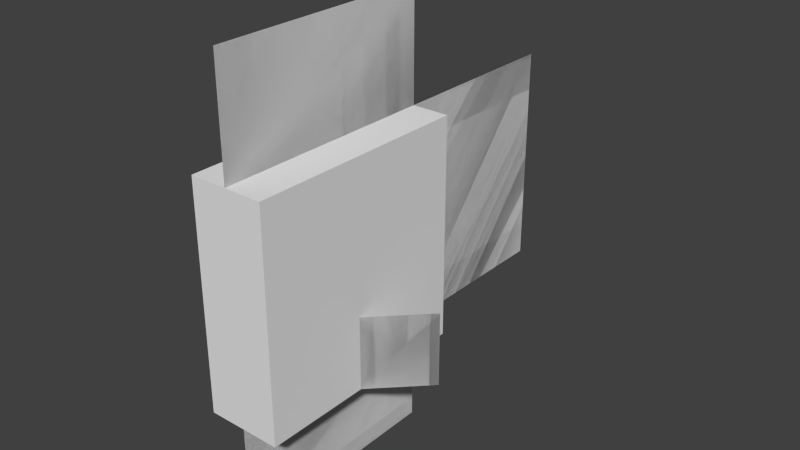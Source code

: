 # Source: tropical.fish.b.blend  (saved by Blender 2.79.0; exported with 4.5.12 LTS)
import bpy
from mathutils import Matrix  # noqa: F401  (used for matrix-valued properties, if any)

bpy.ops.wm.read_factory_settings(use_empty=True)
scene = bpy.context.scene
scene.name = 'Scene'

# ---- collections
col_collection_1 = bpy.data.collections.new('Collection 1'); scene.collection.children.link(col_collection_1)

# ---- world
world_world = bpy.data.worlds.new('World'); scene.world = world_world
world_world.color = (0.05088, 0.05088, 0.05088)
world_world.use_sun_shadow = False
world_world.sun_shadow_jitter_overblur = 0.0
world_world.cycles.sampling_method = 'NONE'
world_world.cycles.sample_map_resolution = 256

# ---- meshes
me_plane_011 = bpy.data.meshes.new('Plane.011')
me_plane_011.from_pydata([(-1.0, -1.0, 0.0), (1.0, -1.0, 0.0), (-1.0, 1.0, 0.0), (1.0, 1.0, 0.0)], [], [(0, 2, 3, 1)])
_uv = me_plane_011.uv_layers.new(name='UVMap')
_uv.uv.foreach_set('vector', [0.8125, 0.3438, 0.8125, 0.1562, 0.6562, 0.1562, 0.6562, 0.3438])
me_plane_011.use_remesh_preserve_volume = False
me_plane_011.use_remesh_preserve_attributes = False
me_plane_011.use_mirror_vertex_groups = False
me_plane_011.update()
me_plane_010 = bpy.data.meshes.new('Plane.010')
me_plane_010.from_pydata([(-1.0, -1.0, 0.0), (1.0, -1.0, 0.0), (-1.0, 1.0, 0.0), (1.0, 1.0, 0.0)], [], [(0, 2, 3, 1)])
_uv = me_plane_010.uv_layers.new(name='UVMap')
_uv.uv.foreach_set('vector', [0.8125, 0.0625, 0.8125, 0.1562, 0.625, 0.1562, 0.625, 0.0625])
me_plane_010.use_remesh_preserve_volume = False
me_plane_010.use_remesh_preserve_attributes = False
me_plane_010.use_mirror_vertex_groups = False
me_plane_010.update()
me_plane_009 = bpy.data.meshes.new('Plane.009')
me_plane_009.from_pydata([(-1.0, -1.0, 0.0), (1.0, -1.0, 0.0), (-1.0, 1.0, 0.0), (1.0, 1.0, 0.0)], [], [(0, 2, 3, 1)])
_uv = me_plane_009.uv_layers.new(name='UVMap')
_uv.uv.foreach_set('vector', [0.8125, 0.3438, 0.8125, 0.4375, 0.625, 0.4375, 0.625, 0.3438])
me_plane_009.use_remesh_preserve_volume = False
me_plane_009.use_remesh_preserve_attributes = False
me_plane_009.use_mirror_vertex_groups = False
me_plane_009.update()
me_plane_008 = bpy.data.meshes.new('Plane.008')
me_plane_008.from_pydata([(-1.0, -1.0, 0.0), (1.0, -1.0, 0.0), (-1.0, 1.0, 0.0), (1.0, 1.0, 0.0)], [], [(0, 1, 3, 2)])
_uv = me_plane_008.uv_layers.new(name='UVMap')
_uv.uv.foreach_set('vector', [0.8125, 0.0625, 0.625, 0.0625, 0.625, 0.1562, 0.8125, 0.1562])
me_plane_008.use_remesh_preserve_volume = False
me_plane_008.use_remesh_preserve_attributes = False
me_plane_008.use_mirror_vertex_groups = False
me_plane_008.update()
me_plane_007 = bpy.data.meshes.new('Plane.007')
me_plane_007.from_pydata([(-1.0, -1.0, 0.0), (1.0, -1.0, 0.0), (-1.0, 1.0, 0.0), (1.0, 1.0, 0.0)], [], [(0, 2, 3, 1)])
_uv = me_plane_007.uv_layers.new(name='UVMap')
_uv.uv.foreach_set('vector', [0.0625, 0.4375, 0.0625, 0.5, 0.125, 0.5, 0.125, 0.4375])
me_plane_007.use_remesh_preserve_volume = False
me_plane_007.use_remesh_preserve_attributes = False
me_plane_007.use_mirror_vertex_groups = False
me_plane_007.update()
me_plane_006 = bpy.data.meshes.new('Plane.006')
me_plane_006.from_pydata([(-1.0, -1.0, 0.0), (1.0, -1.0, 0.0), (-1.0, 1.0, 0.0), (1.0, 1.0, 0.0)], [], [(0, 2, 3, 1)])
_uv = me_plane_006.uv_layers.new(name='UVMap')
_uv.uv.foreach_set('vector', [0.0625, 0.5625, 0.0625, 0.625, 0.125, 0.625, 0.125, 0.5625])
me_plane_006.use_remesh_preserve_volume = False
me_plane_006.use_remesh_preserve_attributes = False
me_plane_006.use_mirror_vertex_groups = False
me_plane_006.update()
me_plane_003 = bpy.data.meshes.new('Plane.003')
me_plane_003.from_pydata([(-1.0, -1.0, 0.0), (1.0, -1.0, 0.0), (-1.0, 1.0, 0.0), (1.0, 1.0, 0.0)], [], [(0, 1, 3, 2)])
_uv = me_plane_003.uv_layers.new(name='UVMap')
_uv.uv.foreach_set('vector', [0.8125, 0.3438, 0.625, 0.3438, 0.625, 0.4375, 0.8125, 0.4375])
me_plane_003.use_remesh_preserve_volume = False
me_plane_003.use_remesh_preserve_attributes = False
me_plane_003.use_mirror_vertex_groups = False
me_plane_003.update()
me_plane_002 = bpy.data.meshes.new('Plane.002')
me_plane_002.from_pydata([(-1.0, -1.0, 0.0), (1.0, -1.0, 0.0), (-1.0, 1.0, 0.0), (1.0, 1.0, 0.0)], [], [(0, 1, 3, 2)])
_uv = me_plane_002.uv_layers.new(name='UVMap')
_uv.uv.foreach_set('vector', [0.0625, 0.4375, 0.125, 0.4375, 0.125, 0.5, 0.0625, 0.5])
me_plane_002.use_remesh_preserve_volume = False
me_plane_002.use_remesh_preserve_attributes = False
me_plane_002.use_mirror_vertex_groups = False
me_plane_002.update()
me_plane_001 = bpy.data.meshes.new('Plane.001')
me_plane_001.from_pydata([(-1.0, -1.0, 0.0), (1.0, -1.0, 0.0), (-1.0, 1.0, 0.0), (1.0, 1.0, 0.0)], [], [(0, 1, 3, 2)])
_uv = me_plane_001.uv_layers.new(name='UVMap')
_uv.uv.foreach_set('vector', [0.8125, 0.3438, 0.6562, 0.3438, 0.6562, 0.1562, 0.8125, 0.1562])
me_plane_001.use_remesh_preserve_volume = False
me_plane_001.use_remesh_preserve_attributes = False
me_plane_001.use_mirror_vertex_groups = False
me_plane_001.update()
me_plane = bpy.data.meshes.new('Plane')
me_plane.from_pydata([(-1.0, -1.0, 0.0), (1.0, -1.0, 0.0), (-1.0, 1.0, 0.0), (1.0, 1.0, 0.0)], [], [(0, 1, 3, 2)])
_uv = me_plane.uv_layers.new(name='UVMap')
_uv.uv.foreach_set('vector', [0.0625, 0.5625, 0.125, 0.5625, 0.125, 0.625, 0.0625, 0.625])
me_plane.use_remesh_preserve_volume = False
me_plane.use_remesh_preserve_attributes = False
me_plane.use_mirror_vertex_groups = False
me_plane.update()
me_cube = bpy.data.meshes.new('Cube')
me_cube.from_pydata([(-1.0, -1.0, -1.0), (-1.0, -1.0, 1.0), (-1.0, 1.0, -1.0), (-1.0, 1.0, 1.0), (1.0, -1.0, -1.0), (1.0, -1.0, 1.0), (1.0, 1.0, -1.0), (1.0, 1.0, 1.0)], [], [(1, 3, 2, 0), (3, 7, 6, 2), (7, 5, 4, 6), (5, 1, 0, 4), (0, 2, 6, 4), (5, 7, 3, 1)])
_uv = me_cube.uv_layers.new(name='UVMap')
_uv.uv.foreach_set('vector', [0.1875, 0.1875, 0.0, 0.1875, 0.0, 0.0, 0.1875, 0.0, 0.5, 0.1875, 0.4375, 0.1875, 0.4375, 0.0, 0.5, 0.0, 0.4375, 0.1875, 0.25, 0.1875, 0.25, 0.0, 0.4375, 0.0, 0.25, 0.1875, 0.1875, 0.1875, 0.1875, 0.0, 0.25, 0.0, 0.3125, 0.1875, 0.3125, 0.375, 0.25, 0.375, 0.25, 0.1875, 0.25, 0.1875, 0.25, 0.375, 0.1875, 0.375, 0.1875, 0.1875])
me_cube.use_remesh_preserve_volume = False
me_cube.use_remesh_preserve_attributes = False
me_cube.use_mirror_vertex_groups = False
me_cube.update()
arm_armature = bpy.data.armatures.new('Armature')  # bones are not reproduced

# ---- objects
ob_armature = bpy.data.objects.new('Armature', arm_armature)
ob_tail_2 = bpy.data.objects.new('tail.2', me_plane_011)
ob_fin_bottom_2 = bpy.data.objects.new('fin.bottom.2', me_plane_010)
ob_fin_top_2 = bpy.data.objects.new('fin.top.2', me_plane_009)
ob_fin_bottom_1 = bpy.data.objects.new('fin.bottom.1', me_plane_008)
ob_hand_right_2 = bpy.data.objects.new('hand.right.2', me_plane_007)
ob_hand_left_2 = bpy.data.objects.new('hand.left.2', me_plane_006)
ob_fin_top_1 = bpy.data.objects.new('fin.top.1', me_plane_003)
ob_hand_right_1 = bpy.data.objects.new('hand.right.1', me_plane_002)
ob_tail_1 = bpy.data.objects.new('tail.1', me_plane_001)
ob_hand_left_1 = bpy.data.objects.new('hand.left.1', me_plane)
ob_body = bpy.data.objects.new('body', me_cube)

# ---- transforms, parenting, visibility, modifiers, constraints
ob_armature.location = (0.0, 0.6045, 1.414)
ob_armature.rotation_euler = (1.571, 2.22e-16, 2.22e-16)
ob_armature.show_in_front = True
ob_armature.lineart.crease_threshold = 0.0
ob_tail_2.parent = ob_armature
ob_tail_2.matrix_parent_inverse = Matrix(((1.0, 2.22e-16, -2.22e-16, -1.342e-16), (2.22e-16, 7.55e-08, 1.0, -4.564e-08), (2.22e-16, -1.0, 7.55e-08, 0.6045), (0.0, 0.0, 0.0, 1.0)))
ob_tail_2.location = (-7.794e-16, 1.095, -4.646e-23)
ob_tail_2.rotation_euler = (1.571, 2.22e-16, 1.571)
ob_tail_2.scale = (0.5, 0.6, 1.1)
ob_tail_2.lineart.crease_threshold = 0.0
_vg = ob_tail_2.vertex_groups.new(name='body')
_vg = ob_tail_2.vertex_groups.new(name='tail')
_vg.add([0, 1, 2, 3], 1.0, 'REPLACE')
_vg = ob_tail_2.vertex_groups.new(name='fin.top')
_vg = ob_tail_2.vertex_groups.new(name='hand.left')
_vg = ob_tail_2.vertex_groups.new(name='hand.right')
_vg = ob_tail_2.vertex_groups.new(name='fin.bottom')
_m = ob_tail_2.modifiers.new('Armature', 'ARMATURE')
_m.object = ob_armature
ob_fin_bottom_2.parent = ob_armature
ob_fin_bottom_2.matrix_parent_inverse = Matrix(((1.0, 2.22e-16, -2.22e-16, -1.342e-16), (2.22e-16, 7.55e-08, 1.0, -4.564e-08), (2.22e-16, -1.0, 7.55e-08, 0.6045), (0.0, 0.0, 0.0, 1.0)))
ob_fin_bottom_2.location = (1.293e-14, 0.0, -0.8905)
ob_fin_bottom_2.rotation_euler = (1.571, 2.22e-16, 1.571)
ob_fin_bottom_2.scale = (0.6, 0.3, 1.1)
ob_fin_bottom_2.lineart.crease_threshold = 0.0
_vg = ob_fin_bottom_2.vertex_groups.new(name='body')
_vg = ob_fin_bottom_2.vertex_groups.new(name='tail')
_vg = ob_fin_bottom_2.vertex_groups.new(name='fin.top')
_vg = ob_fin_bottom_2.vertex_groups.new(name='hand.left')
_vg = ob_fin_bottom_2.vertex_groups.new(name='hand.right')
_vg = ob_fin_bottom_2.vertex_groups.new(name='fin.bottom')
_vg.add([0, 1, 2, 3], 1.0, 'REPLACE')
_m = ob_fin_bottom_2.modifiers.new('Armature', 'ARMATURE')
_m.object = ob_armature
ob_fin_top_2.parent = ob_armature
ob_fin_top_2.matrix_parent_inverse = Matrix(((1.0, 2.22e-16, -2.22e-16, -1.342e-16), (2.22e-16, 7.55e-08, 1.0, -4.564e-08), (2.22e-16, -1.0, 7.55e-08, 0.6045), (0.0, 0.0, 0.0, 1.0)))
ob_fin_top_2.location = (2.611e-16, 0.0, 0.8928)
ob_fin_top_2.rotation_euler = (1.571, 2.22e-16, 1.571)
ob_fin_top_2.scale = (0.6, 0.3, 1.1)
ob_fin_top_2.lineart.crease_threshold = 0.0
_vg = ob_fin_top_2.vertex_groups.new(name='body')
_vg = ob_fin_top_2.vertex_groups.new(name='tail')
_vg = ob_fin_top_2.vertex_groups.new(name='fin.top')
_vg.add([0, 1, 2, 3], 1.0, 'REPLACE')
_vg = ob_fin_top_2.vertex_groups.new(name='hand.left')
_vg = ob_fin_top_2.vertex_groups.new(name='hand.right')
_vg = ob_fin_top_2.vertex_groups.new(name='fin.bottom')
_m = ob_fin_top_2.modifiers.new('Armature', 'ARMATURE')
_m.object = ob_armature
ob_fin_bottom_1.parent = ob_armature
ob_fin_bottom_1.matrix_parent_inverse = Matrix(((1.0, 2.22e-16, -2.22e-16, -1.342e-16), (2.22e-16, 7.55e-08, 1.0, -4.564e-08), (2.22e-16, -1.0, 7.55e-08, 0.6045), (0.0, 0.0, 0.0, 1.0)))
ob_fin_bottom_1.location = (1.293e-14, 0.0, -0.8905)
ob_fin_bottom_1.rotation_euler = (1.571, 2.22e-16, 1.571)
ob_fin_bottom_1.scale = (0.6, 0.3, 1.1)
ob_fin_bottom_1.lineart.crease_threshold = 0.0
_vg = ob_fin_bottom_1.vertex_groups.new(name='body')
_vg = ob_fin_bottom_1.vertex_groups.new(name='tail')
_vg = ob_fin_bottom_1.vertex_groups.new(name='fin.top')
_vg = ob_fin_bottom_1.vertex_groups.new(name='hand.left')
_vg = ob_fin_bottom_1.vertex_groups.new(name='hand.right')
_vg = ob_fin_bottom_1.vertex_groups.new(name='fin.bottom')
_vg.add([0, 1, 2, 3], 1.0, 'REPLACE')
_m = ob_fin_bottom_1.modifiers.new('Armature', 'ARMATURE')
_m.object = ob_armature
ob_hand_right_2.parent = ob_armature
ob_hand_right_2.matrix_parent_inverse = Matrix(((1.0, 2.22e-16, -2.22e-16, -1.342e-16), (2.22e-16, 7.55e-08, 1.0, -4.564e-08), (2.22e-16, -1.0, 7.55e-08, 0.6045), (0.0, 0.0, 0.0, 1.0)))
ob_hand_right_2.location = (-0.3219, 0.08876, -0.3984)
ob_hand_right_2.rotation_euler = (1.571, 2.22e-16, -0.7854)
ob_hand_right_2.scale = (0.2, 0.2, 1.0)
ob_hand_right_2.lineart.crease_threshold = 0.0
_vg = ob_hand_right_2.vertex_groups.new(name='body')
_vg = ob_hand_right_2.vertex_groups.new(name='tail')
_vg = ob_hand_right_2.vertex_groups.new(name='fin.top')
_vg = ob_hand_right_2.vertex_groups.new(name='hand.left')
_vg = ob_hand_right_2.vertex_groups.new(name='hand.right')
_vg.add([0, 1, 2, 3], 1.0, 'REPLACE')
_vg = ob_hand_right_2.vertex_groups.new(name='fin.bottom')
_m = ob_hand_right_2.modifiers.new('Armature', 'ARMATURE')
_m.object = ob_armature
ob_hand_left_2.parent = ob_armature
ob_hand_left_2.matrix_parent_inverse = Matrix(((1.0, 2.22e-16, -2.22e-16, -1.342e-16), (2.22e-16, 7.55e-08, 1.0, -4.564e-08), (2.22e-16, -1.0, 7.55e-08, 0.6045), (0.0, 0.0, 0.0, 1.0)))
ob_hand_left_2.location = (0.3219, 0.08876, -0.3984)
ob_hand_left_2.rotation_euler = (1.571, 2.22e-16, 0.7854)
ob_hand_left_2.scale = (0.2, 0.2, 1.0)
ob_hand_left_2.lineart.crease_threshold = 0.0
_vg = ob_hand_left_2.vertex_groups.new(name='body')
_vg = ob_hand_left_2.vertex_groups.new(name='tail')
_vg = ob_hand_left_2.vertex_groups.new(name='fin.top')
_vg = ob_hand_left_2.vertex_groups.new(name='hand.left')
_vg.add([0, 1, 2, 3], 1.0, 'REPLACE')
_vg = ob_hand_left_2.vertex_groups.new(name='hand.right')
_vg = ob_hand_left_2.vertex_groups.new(name='fin.bottom')
_m = ob_hand_left_2.modifiers.new('Armature', 'ARMATURE')
_m.object = ob_armature
ob_fin_top_1.parent = ob_armature
ob_fin_top_1.matrix_parent_inverse = Matrix(((1.0, 2.22e-16, -2.22e-16, -1.342e-16), (2.22e-16, 7.55e-08, 1.0, -4.564e-08), (2.22e-16, -1.0, 7.55e-08, 0.6045), (0.0, 0.0, 0.0, 1.0)))
ob_fin_top_1.location = (2.611e-16, 0.0, 0.8928)
ob_fin_top_1.rotation_euler = (1.571, 2.22e-16, 1.571)
ob_fin_top_1.scale = (0.6, 0.3, 1.1)
ob_fin_top_1.lineart.crease_threshold = 0.0
_vg = ob_fin_top_1.vertex_groups.new(name='body')
_vg = ob_fin_top_1.vertex_groups.new(name='tail')
_vg = ob_fin_top_1.vertex_groups.new(name='fin.top')
_vg.add([0, 1, 2, 3], 1.0, 'REPLACE')
_vg = ob_fin_top_1.vertex_groups.new(name='hand.left')
_vg = ob_fin_top_1.vertex_groups.new(name='hand.right')
_vg = ob_fin_top_1.vertex_groups.new(name='fin.bottom')
_m = ob_fin_top_1.modifiers.new('Armature', 'ARMATURE')
_m.object = ob_armature
ob_hand_right_1.parent = ob_armature
ob_hand_right_1.matrix_parent_inverse = Matrix(((1.0, 2.22e-16, -2.22e-16, -1.342e-16), (2.22e-16, 7.55e-08, 1.0, -4.564e-08), (2.22e-16, -1.0, 7.55e-08, 0.6045), (0.0, 0.0, 0.0, 1.0)))
ob_hand_right_1.location = (-0.3219, 0.08876, -0.3984)
ob_hand_right_1.rotation_euler = (1.571, 2.22e-16, -0.7854)
ob_hand_right_1.scale = (0.2, 0.2, 1.0)
ob_hand_right_1.lineart.crease_threshold = 0.0
_vg = ob_hand_right_1.vertex_groups.new(name='body')
_vg = ob_hand_right_1.vertex_groups.new(name='tail')
_vg = ob_hand_right_1.vertex_groups.new(name='fin.top')
_vg = ob_hand_right_1.vertex_groups.new(name='hand.left')
_vg = ob_hand_right_1.vertex_groups.new(name='hand.right')
_vg.add([0, 1, 2, 3], 1.0, 'REPLACE')
_vg = ob_hand_right_1.vertex_groups.new(name='fin.bottom')
_m = ob_hand_right_1.modifiers.new('Armature', 'ARMATURE')
_m.object = ob_armature
ob_tail_1.parent = ob_armature
ob_tail_1.matrix_parent_inverse = Matrix(((1.0, 2.22e-16, -2.22e-16, -1.342e-16), (2.22e-16, 7.55e-08, 1.0, -4.564e-08), (2.22e-16, -1.0, 7.55e-08, 0.6045), (0.0, 0.0, 0.0, 1.0)))
ob_tail_1.location = (-7.794e-16, 1.095, -4.646e-23)
ob_tail_1.rotation_euler = (1.571, 2.22e-16, 1.571)
ob_tail_1.scale = (0.5, 0.6, 1.1)
ob_tail_1.lineart.crease_threshold = 0.0
_vg = ob_tail_1.vertex_groups.new(name='body')
_vg = ob_tail_1.vertex_groups.new(name='tail')
_vg.add([0, 1, 2, 3], 1.0, 'REPLACE')
_vg = ob_tail_1.vertex_groups.new(name='fin.top')
_vg = ob_tail_1.vertex_groups.new(name='hand.left')
_vg = ob_tail_1.vertex_groups.new(name='hand.right')
_vg = ob_tail_1.vertex_groups.new(name='fin.bottom')
_m = ob_tail_1.modifiers.new('Armature', 'ARMATURE')
_m.object = ob_armature
ob_hand_left_1.parent = ob_armature
ob_hand_left_1.matrix_parent_inverse = Matrix(((1.0, 2.22e-16, -2.22e-16, -1.342e-16), (2.22e-16, 7.55e-08, 1.0, -4.564e-08), (2.22e-16, -1.0, 7.55e-08, 0.6045), (0.0, 0.0, 0.0, 1.0)))
ob_hand_left_1.location = (0.3219, 0.08876, -0.3984)
ob_hand_left_1.rotation_euler = (1.571, 2.22e-16, 0.7854)
ob_hand_left_1.scale = (0.2, 0.2, 1.0)
ob_hand_left_1.lineart.crease_threshold = 0.0
_vg = ob_hand_left_1.vertex_groups.new(name='body')
_vg = ob_hand_left_1.vertex_groups.new(name='tail')
_vg = ob_hand_left_1.vertex_groups.new(name='fin.top')
_vg = ob_hand_left_1.vertex_groups.new(name='hand.left')
_vg.add([0, 1, 2, 3], 1.0, 'REPLACE')
_vg = ob_hand_left_1.vertex_groups.new(name='hand.right')
_vg = ob_hand_left_1.vertex_groups.new(name='fin.bottom')
_m = ob_hand_left_1.modifiers.new('Armature', 'ARMATURE')
_m.object = ob_armature
ob_body.parent = ob_armature
ob_body.matrix_parent_inverse = Matrix(((1.0, 2.22e-16, -2.22e-16, -1.342e-16), (2.22e-16, 7.55e-08, 1.0, -4.564e-08), (2.22e-16, -1.0, 7.55e-08, 0.6045), (0.0, 0.0, 0.0, 1.0)))
ob_body.location = (0.0, 0.0, 0.0)
ob_body.scale = (0.2, 0.6, 0.6)
ob_body.lineart.crease_threshold = 0.0
_vg = ob_body.vertex_groups.new(name='body')
_vg.add([0, 1, 2, 3, 4, 5, 6, 7], 1.0, 'REPLACE')
_vg = ob_body.vertex_groups.new(name='tail')
_vg = ob_body.vertex_groups.new(name='fin.top')
_vg = ob_body.vertex_groups.new(name='hand.left')
_vg = ob_body.vertex_groups.new(name='hand.right')
_vg = ob_body.vertex_groups.new(name='fin.bottom')
_m = ob_body.modifiers.new('Armature', 'ARMATURE')
_m.object = ob_armature

# ---- collection membership
col_collection_1.objects.link(ob_armature)
col_collection_1.objects.link(ob_tail_2)
col_collection_1.objects.link(ob_fin_bottom_2)
col_collection_1.objects.link(ob_fin_top_2)
col_collection_1.objects.link(ob_fin_bottom_1)
col_collection_1.objects.link(ob_hand_right_2)
col_collection_1.objects.link(ob_hand_left_2)
col_collection_1.objects.link(ob_fin_top_1)
col_collection_1.objects.link(ob_hand_right_1)
col_collection_1.objects.link(ob_tail_1)
col_collection_1.objects.link(ob_hand_left_1)
col_collection_1.objects.link(ob_body)

# ---- scene / render settings (as saved in the file)
scene.frame_start = 0; scene.frame_end = 40; scene.frame_set(0)
scene.render.engine = 'BLENDER_EEVEE_NEXT'
scene.render.resolution_percentage = 50
scene.render.dither_intensity = 0.0
scene.cycles.use_denoising = False
scene.cycles.samples = 10
scene.cycles.sampling_pattern = 'TABULATED_SOBOL'
scene.cycles.light_sampling_threshold = 0.0
scene.cycles.use_adaptive_sampling = False
scene.cycles.use_light_tree = False
scene.cycles.blur_glossy = 0.0
scene.cycles.pixel_filter_type = 'GAUSSIAN'
scene.cycles.sample_clamp_indirect = 0.0
scene.view_settings.view_transform = 'Standard'
bpy.context.view_layer.update()

# ---- added for rendering (the .blend has no active camera and no usable light): camera, sun
cam_auto = bpy.data.cameras.new('AutoCamera')
cam_auto.lens = 50.0
cam_auto.sensor_width = 36.0
cam_auto.clip_end = 1000.0
ob_auto_camera = bpy.data.objects.new('AutoCamera', cam_auto)
scene.collection.objects.link(ob_auto_camera)
ob_auto_camera.location = (3.11819, -3.24413, 3.91008)
ob_auto_camera.rotation_euler = (1.09748, -7.21219e-08, 0.694738)
scene.camera = ob_auto_camera
light_auto_sun = bpy.data.lights.new('AutoSun', 'SUN')
light_auto_sun.energy = 3.0
light_auto_sun.angle = 0.0523599
ob_auto_sun = bpy.data.objects.new('AutoSun', light_auto_sun)
scene.collection.objects.link(ob_auto_sun)
ob_auto_sun.rotation_euler = (0.872665, 0.174533, 0.523599)
bpy.context.view_layer.update()
